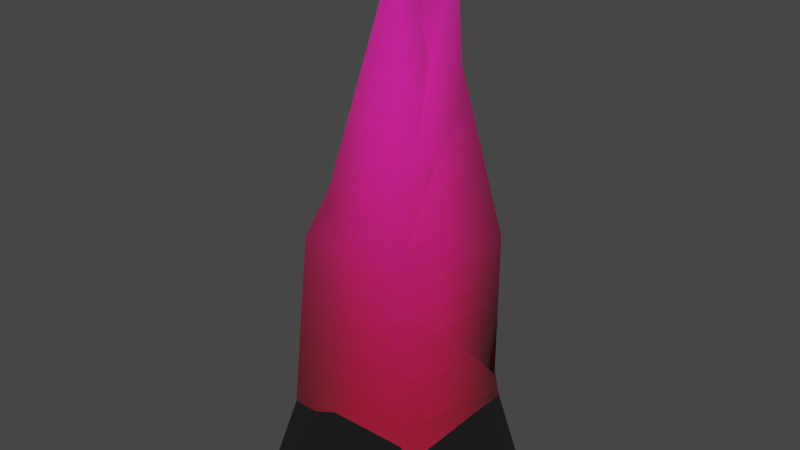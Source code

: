 # Source: spike_modelset.blend  (saved by Blender 3.4.6; exported with 4.5.12 LTS)
import bpy
from mathutils import Matrix  # noqa: F401  (used for matrix-valued properties, if any)

bpy.ops.wm.read_factory_settings(use_empty=True)
scene = bpy.context.scene
scene.name = 'Scene'

# ---- collections
col_collection = bpy.data.collections.new('Collection'); scene.collection.children.link(col_collection)

# ---- images (referenced by path relative to the original .blend; pixels are not part of the script)
import os
ASSET_DIR = os.environ.get("B2B_ASSET_DIR", "")  # directory of the original .blend (textures are referenced by path, not embedded)
HERE = os.path.dirname(os.path.abspath(__file__))  # packed textures are extracted next to this script under _unpacked/

def load_image(name, relpath, width, height, colorspace="sRGB"):
    """Load a texture the original file referenced (path relative to the .blend, or extracted next to this script)."""
    p = next((c for c in (os.path.join(HERE, relpath), os.path.join(ASSET_DIR, relpath)) if relpath and os.path.exists(c)), "")
    if p:
        img = bpy.data.images.load(p, check_existing=True)
        img.name = name
    else:  # same state as the original file: an image datablock whose file is absent (Cycles renders it pink)
        img = bpy.data.images.new(name, width, height)
        img.source = "FILE"
        img.filepath = "//" + (relpath or name)
    img.colorspace_settings.name = colorspace
    return img
img_image_0 = load_image('Image_0', '_unpacked/Image_0.c429af1d.png', 64, 256, 'sRGB')

# ---- materials (node trees are filled in below, after node groups)
mat_magentafade = bpy.data.materials.new('magentafade')
mat_magentafade.use_backface_culling = True
mat_magentafade.use_transparent_shadow = False

# ---- material node trees
mat_magentafade.use_nodes = True; mat_magentafade.node_tree.nodes.clear()
_N = mat_magentafade.node_tree.nodes; _L = mat_magentafade.node_tree.links
n0 = _N.new('ShaderNodeBsdfPrincipled'); n0.name = 'Principled BSDF'; n0.location = (10, 300)
n0.distribution = 'GGX'
n0.subsurface_method = 'RANDOM_WALK_SKIN'
n0.inputs[2].default_value = 1.0
n0.inputs[27].default_value = (0.0, 0.0, 0.0, 1.0)
n0.inputs[28].default_value = 1.0
n1 = _N.new('ShaderNodeOutputMaterial'); n1.name = 'Material Output'; n1.location = (320, 270)
n2 = _N.new('ShaderNodeTexImage'); n2.name = 'Image Texture'; n2.location = (-440, 210)
n2.label = 'BASE COLOR'
n2.image = img_image_0
_L.new(n0.outputs[0], n1.inputs[0])
_L.new(n2.outputs[0], n0.inputs[0])
_L.new(n2.outputs[1], n0.inputs[4])
n1.is_active_output = True

# ---- world
world_world = bpy.data.worlds.new('World'); scene.world = world_world
world_world.use_nodes = True; world_world.node_tree.nodes.clear()
_N = world_world.node_tree.nodes; _L = world_world.node_tree.links
n0 = _N.new('ShaderNodeOutputWorld'); n0.name = 'World Output'; n0.location = (300, 300)
n1 = _N.new('ShaderNodeBackground'); n1.name = 'Background'; n1.location = (10, 300)
n1.inputs[0].default_value = (0.05088, 0.05088, 0.05088, 1.0)
_L.new(n1.outputs[0], n0.inputs[0])
n0.is_active_output = True
world_world.color = (0.05088, 0.05088, 0.05088)
world_world.use_sun_shadow = False
world_world.sun_shadow_jitter_overblur = 0.0

# ---- meshes
me_rsrc_world_dynamic_traps_n_hazards_floor_whitespace_hidden_trig = bpy.data.meshes.new('rsrc.world.dynamic.traps_n_hazards.floor.whitespace.hidden_trig')
me_rsrc_world_dynamic_traps_n_hazards_floor_whitespace_hidden_trig.from_pydata([(0.2, 0.0, -0.2), (0.1196, -0.4074, -0.07765), (-0.1196, -0.4074, -0.07765), (-0.08039, -0.6113, -0.1054), (-1.127e-08, -0.9439, 0.1177), (-0.092, -0.5166, 0.06488), (0.092, -0.5166, 0.06488), (0.2, 0.0, 0.2), (0.08039, -0.6113, -0.1054), (-0.2, 0.0, 0.2), (-0.2, 0.0, -0.2), (-0.1187, -0.4828, 0.09955), (-0.1605, -0.2, 0.1477), (0.1605, -0.2, 0.1477), (-0.1605, -0.2, -0.1399), (0.1187, -0.4828, 0.09955), (0.1605, -0.2, -0.1399), (-0.1187, -0.6093, -0.1327), (0.1187, -0.6093, -0.1327), (7.887e-09, -1.189, 0.1804)], [], [(10, 0, 1), (1, 2, 10), (2, 1, 8), (8, 3, 2), (8, 4, 3), (7, 9, 5), (5, 6, 7), (5, 4, 6), (1, 0, 7), (1, 7, 6), (1, 6, 8), (8, 6, 4), (5, 3, 4), (2, 3, 5), (2, 5, 9), (2, 9, 10), (11, 12, 13), (14, 12, 11), (13, 15, 11), (15, 13, 16), (11, 17, 14), (16, 14, 17), (17, 18, 16), (16, 18, 15), (17, 19, 18), (18, 19, 15), (11, 19, 17), (15, 19, 11)])
me_rsrc_world_dynamic_traps_n_hazards_floor_whitespace_hidden_trig.polygons.foreach_set('use_smooth', [True] * 28)
_uv = me_rsrc_world_dynamic_traps_n_hazards_floor_whitespace_hidden_trig.uv_layers.new(name='UVMap')
_uv.uv.foreach_set('vector', [0.1556, 0.04481, 0.8444, 0.04481, 0.706, 0.1145, 0.706, 0.1145, 0.294, 0.1145, 0.1556, 0.04481, 0.294, 0.1145, 0.706, 0.1145, 0.6384, 0.1315, 0.6384, 0.1315, 0.3616, 0.1315, 0.294, 0.1145, 0.6384, 0.1315, 0.5, 0.2132, 0.3616, 0.1315, 0.8444, 0.1253, 0.1556, 0.1253, 0.3416, 0.1552, 0.3416, 0.1552, 0.6584, 0.1552, 0.8444, 0.1253, 0.3416, 0.1552, 0.5, 0.2132, 0.6584, 0.1552, 0.706, 0.1145, 0.8444, 0.04481, 0.8444, 0.1253, 0.706, 0.1145, 0.8444, 0.1253, 0.6584, 0.1552, 0.706, 0.1145, 0.6584, 0.1552, 0.6384, 0.1315, 0.6384, 0.1315, 0.6584, 0.1552, 0.5, 0.2132, 0.3416, 0.1552, 0.3616, 0.1315, 0.5, 0.2132, 0.294, 0.1145, 0.3616, 0.1315, 0.3416, 0.1552, 0.294, 0.1145, 0.3416, 0.1552, 0.1556, 0.1253, 0.294, 0.1145, 0.1556, 0.1253, 0.1556, 0.04481, 0.1697, 0.4645, 0.05344, 0.26, 0.9466, 0.26, 0.05344, 0.26, 0.05344, 0.26, 0.1697, 0.4645, 0.9466, 0.26, 0.8303, 0.4645, 0.1697, 0.4645, 0.8303, 0.4645, 0.9466, 0.26, 0.9466, 0.26, 0.1697, 0.4645, 0.1697, 0.5605, 0.05344, 0.26, 0.9466, 0.26, 0.05344, 0.26, 0.1697, 0.5605, 0.1697, 0.5605, 0.8303, 0.5605, 0.9466, 0.26, 0.9466, 0.26, 0.8303, 0.5605, 0.8303, 0.4645, 0.1697, 0.5605, 0.5, 0.99, 0.8303, 0.5605, 0.8303, 0.5605, 0.5, 0.99, 0.8303, 0.4645, 0.1697, 0.4645, 0.5, 0.99, 0.1697, 0.5605, 0.8303, 0.4645, 0.5, 0.99, 0.1697, 0.4645])
me_rsrc_world_dynamic_traps_n_hazards_floor_whitespace_hidden_trig.materials.append(mat_magentafade)
me_rsrc_world_dynamic_traps_n_hazards_floor_whitespace_hidden_trig.update()
me_rsrc_world_dynamic_traps_n_hazards_floor_whitespace_hidden_trig.normals_split_custom_set([tuple(v) for v in zip(*[iter([0.02375, -0.2832, -0.9588, 0.9786, -0.2031, -0.03332, 0.06986, -0.1182, -0.9905, 0.06986, -0.1182, -0.9905, -0.0699, -0.1181, -0.9905, 0.02375, -0.2832, -0.9588, -0.0699, -0.1181, -0.9905, 0.06986, -0.1182, -0.9905, -0.07772, -0.1634, -0.9835, -0.07772, -0.1634, -0.9835, -0.9754, -0.2161, -0.04337, -0.0699, -0.1181, -0.9905, -0.07772, -0.1634, -0.9835, -3.04e-06, -0.5452, -0.8383, -0.9754, -0.2161, -0.04337, 0.979, -0.2025, 0.02416, -0.9794, -0.201, 0.01846, -0.0592, -0.1031, 0.9929, -0.0592, -0.1031, 0.9929, 0.9799, -0.199, -0.01326, 0.979, -0.2025, 0.02416, -0.0592, -0.1031, 0.9929, -3.04e-06, -0.5452, -0.8383, 0.9799, -0.199, -0.01326, 0.06986, -0.1182, -0.9905, 0.9786, -0.2031, -0.03332, 0.979, -0.2025, 0.02416, 0.06986, -0.1182, -0.9905, 0.979, -0.2025, 0.02416, 0.9799, -0.199, -0.01326, 0.06986, -0.1182, -0.9905, 0.9799, -0.199, -0.01326, -0.07772, -0.1634, -0.9835, -0.07772, -0.1634, -0.9835, 0.9799, -0.199, -0.01326, -3.04e-06, -0.5452, -0.8383, -0.0592, -0.1031, 0.9929, -0.9754, -0.2161, -0.04337, -3.04e-06, -0.5452, -0.8383, -0.0699, -0.1181, -0.9905, -0.9754, -0.2161, -0.04337, -0.0592, -0.1031, 0.9929, -0.0699, -0.1181, -0.9905, -0.0592, -0.1031, 0.9929, -0.9794, -0.201, 0.01846, -0.0699, -0.1181, -0.9905, -0.9794, -0.201, 0.01846, 0.02375, -0.2832, -0.9588, 0.7147, 0.1219, -0.6887, 0.6857, 0.2195, -0.694, -0.6856, 0.2195, -0.6941, 0.7285, 0.105, 0.6769, 0.6857, 0.2195, -0.694, 0.7147, 0.1219, -0.6887, -0.6856, 0.2195, -0.6941, -0.7148, 0.1219, -0.6887, 0.7147, 0.1219, -0.6887, -0.7148, 0.1219, -0.6887, -0.6856, 0.2195, -0.6941, -0.7285, 0.105, 0.6769, 0.7147, 0.1219, -0.6887, 0.6724, 0.2672, 0.6903, 0.7285, 0.105, 0.6769, -0.7285, 0.105, 0.6769, 0.7285, 0.105, 0.6769, 0.6724, 0.2672, 0.6903, 0.6724, 0.2672, 0.6903, -0.6724, 0.2672, 0.6902, -0.7285, 0.105, 0.6769, -0.7285, 0.105, 0.6769, -0.6724, 0.2672, 0.6902, -0.7148, 0.1219, -0.6887, 0.6724, 0.2672, 0.6903, 0.0, 0.9532, -0.3023, -0.6724, 0.2672, 0.6902, -0.6724, 0.2672, 0.6902, 0.0, 0.9532, -0.3023, -0.7148, 0.1219, -0.6887, 0.7147, 0.1219, -0.6887, 0.0, 0.9532, -0.3023, 0.6724, 0.2672, 0.6903, -0.7148, 0.1219, -0.6887, 0.0, 0.9532, -0.3023, 0.7147, 0.1219, -0.6887])] * 3)])
me_rsrc_world_dynamic_traps_n_hazards_floor_whitespace_hidden = bpy.data.meshes.new('rsrc.world.dynamic.traps_n_hazards.floor.whitespace.hidden_')
me_rsrc_world_dynamic_traps_n_hazards_floor_whitespace_hidden.from_pydata([(-0.2, 0.0, -0.2), (0.2, 0.0, -0.2), (0.1196, -0.3058, -0.08537), (-0.08022, -0.4019, -0.04512), (0.08039, -0.6906, -0.08039), (-0.2, 0.0, 0.2), (-0.1032, -0.4086, 0.1183), (-0.08039, -0.5981, -0.08039), (0.0, -1.0, 0.0), (0.2, 0.0, 0.2), (0.1126, -0.437, 0.1126), (0.1579, -0.16, -0.1401), (-0.152, -0.16, -0.1386), (-0.1124, -0.56, -0.1293), (-0.1528, -0.2, 0.1599), (0.1207, -0.6525, -0.1293), (0.16, -0.2, 0.16), (-0.008481, -1.2, 0.02471), (0.1219, -0.507, 0.1205)], [], [(0, 1, 2), (2, 3, 0), (2, 4, 3), (7, 3, 4), (4, 8, 7), (9, 5, 6), (9, 6, 10), (10, 6, 8), (5, 0, 3), (3, 6, 5), (3, 7, 6), (8, 6, 7), (2, 1, 9), (9, 10, 2), (2, 10, 4), (10, 8, 4), (11, 12, 13), (13, 12, 14), (11, 13, 15), (11, 15, 16), (15, 13, 17), (13, 14, 17), (15, 17, 18), (14, 18, 17), (15, 18, 16), (14, 16, 18)])
me_rsrc_world_dynamic_traps_n_hazards_floor_whitespace_hidden.polygons.foreach_set('use_smooth', [1, 1, 1, 1, 1, 0, 0, 0, 1, 1, 1, 1, 1, 1, 1, 1, 1, 1, 1, 1, 1, 1, 1, 1, 1, 1])
_uv = me_rsrc_world_dynamic_traps_n_hazards_floor_whitespace_hidden.uv_layers.new(name='UVMap')
_uv.uv.foreach_set('vector', [0.3153, 0.01453, 0.9369, 0.01453, 0.812, 0.1005, 0.812, 0.1005, 0.4402, 0.1005, 0.3153, 0.01453, 0.812, 0.1005, 0.751, 0.1324, 0.4402, 0.1005, 0.5012, 0.1324, 0.4402, 0.1005, 0.751, 0.1324, 0.751, 0.1324, 0.6261, 0.2116, 0.5012, 0.1324, 0.9369, 0.05065, 0.3153, 0.05065, 0.4423, 0.1164, 0.9369, 0.05065, 0.4423, 0.1164, 0.8011, 0.121, 0.8011, 0.121, 0.4423, 0.1164, 0.6261, 0.2116, 0.3153, 0.05065, 0.3153, 0.01453, 0.4402, 0.1005, 0.4402, 0.1005, 0.4423, 0.1164, 0.3153, 0.05065, 0.4402, 0.1005, 0.5012, 0.1324, 0.4423, 0.1164, 0.6261, 0.2116, 0.4423, 0.1164, 0.5012, 0.1324, 0.812, 0.1005, 0.9369, 0.01453, 0.9369, 0.05065, 0.9369, 0.05065, 0.8011, 0.121, 0.812, 0.1005, 0.812, 0.1005, 0.8011, 0.121, 0.751, 0.1324, 0.8011, 0.121, 0.6261, 0.2116, 0.751, 0.1324, 0.9536, 0.26, -0.01477, 0.26, 0.1089, 0.5384, 0.1089, 0.5384, -0.01477, 0.26, -0.01752, 0.2788, 0.9536, 0.26, 0.1089, 0.5384, 0.8373, 0.6051, 0.9536, 0.26, 0.8373, 0.6051, 0.9601, 0.2788, 0.8373, 0.6051, 0.1089, 0.5384, 0.4336, 0.99, 0.1089, 0.5384, -0.01752, 0.2788, 0.4336, 0.99, 0.8373, 0.6051, 0.4336, 0.99, 0.841, 0.5001, -0.01752, 0.2788, 0.841, 0.5001, 0.4336, 0.99, 0.8373, 0.6051, 0.841, 0.5001, 0.9601, 0.2788, -0.01752, 0.2788, 0.9601, 0.2788, 0.841, 0.5001])
me_rsrc_world_dynamic_traps_n_hazards_floor_whitespace_hidden.materials.append(mat_magentafade)
me_rsrc_world_dynamic_traps_n_hazards_floor_whitespace_hidden.update()
me_rsrc_world_dynamic_traps_n_hazards_floor_whitespace_hidden.normals_split_custom_set([tuple(v) for v in zip(*[iter([0.01432, -0.3505, -0.9364, 0.9632, -0.2664, -0.03508, -0.03997, -0.2542, -0.9663, -0.03997, -0.2542, -0.9663, -0.1197, -0.1239, -0.9851, 0.01432, -0.3505, -0.9364, -0.03997, -0.2542, -0.9663, -0.1106, -0.09926, -0.9889, -0.1197, -0.1239, -0.9851, -0.9908, -0.1355, -0.007821, -0.1197, -0.1239, -0.9851, -0.1106, -0.09926, -0.9889, -0.1106, -0.09926, -0.9889, -0.9328, -0.3295, -0.146, -0.9908, -0.1355, -0.007821, 0.0, -0.1961, 0.9806, 0.0, -0.1961, 0.9806, 0.0, -0.1961, 0.9806, 1.774e-06, -0.1961, 0.9806, 1.774e-06, -0.1961, 0.9806, 1.774e-06, -0.1961, 0.9806, 1.816e-06, -0.1961, 0.9806, 1.816e-06, -0.1961, 0.9806, 1.816e-06, -0.1961, 0.9806, -0.9635, -0.2653, -0.03574, 0.01432, -0.3505, -0.9364, -0.1197, -0.1239, -0.9851, -0.1197, -0.1239, -0.9851, -0.9845, -0.1413, -0.1038, -0.9635, -0.2653, -0.03574, -0.1197, -0.1239, -0.9851, -0.9908, -0.1355, -0.007821, -0.9845, -0.1413, -0.1038, -0.9328, -0.3295, -0.146, -0.9845, -0.1413, -0.1038, -0.9908, -0.1355, -0.007821, -0.03997, -0.2542, -0.9663, 0.9632, -0.2664, -0.03508, 0.9738, -0.2251, -0.03314, 0.9738, -0.2251, -0.03314, 0.9885, -0.1484, -0.02886, -0.03997, -0.2542, -0.9663, -0.03997, -0.2542, -0.9663, 0.9885, -0.1484, -0.02886, -0.1106, -0.09926, -0.9889, 0.9885, -0.1484, -0.02886, -0.9328, -0.3295, -0.146, -0.1106, -0.09926, -0.9889, -0.6772, 0.06826, 0.7327, 0.6851, 0.0846, 0.7235, 0.7038, 0.1649, 0.691, 0.7038, 0.1649, 0.691, 0.6851, 0.0846, 0.7235, 0.7282, 0.1718, -0.6635, -0.6772, 0.06826, 0.7327, 0.7038, 0.1649, 0.691, -0.6821, 0.2366, 0.6919, -0.6772, 0.06826, 0.7327, -0.6821, 0.2366, 0.6919, -0.7258, 0.1523, -0.6709, -0.6821, 0.2366, 0.6919, 0.7038, 0.1649, 0.691, 0.03077, 0.9975, -0.06431, 0.7038, 0.1649, 0.691, 0.7282, 0.1718, -0.6635, 0.03077, 0.9975, -0.06431, -0.6821, 0.2366, 0.6919, 0.03077, 0.9975, -0.06431, -0.6667, 0.1924, -0.72, 0.7282, 0.1718, -0.6635, -0.6667, 0.1924, -0.72, 0.03077, 0.9975, -0.06431, -0.6821, 0.2366, 0.6919, -0.6667, 0.1924, -0.72, -0.7258, 0.1523, -0.6709, 0.7282, 0.1718, -0.6635, -0.7258, 0.1523, -0.6709, -0.6667, 0.1924, -0.72])] * 3)])
me_rsrc_world_dynamic_traps_n_hazards_floor_whitespace_hidden__001 = bpy.data.meshes.new('rsrc.world.dynamic.traps_n_hazards.floor.whitespace.hidden_.001')
me_rsrc_world_dynamic_traps_n_hazards_floor_whitespace_hidden__001.from_pydata([(-0.06488, -0.4242, -0.06197), (-0.06488, -0.5587, 0.06366), (0.08782, -0.3041, 0.1196), (0.2, 0.0, 0.2), (-0.2, 0.0, 0.2), (0.148, -0.6113, 0.08039), (-0.05777, -0.979, 0.1314), (0.1054, -0.6113, -0.1136), (0.07765, -0.4074, -0.08958), (-0.2, 0.0, -0.2), (0.2, 0.0, -0.2), (-0.09955, -0.3904, -0.0887), (-0.1355, -0.2, -0.1358), (-0.1508, -0.2, 0.1499), (0.1172, -0.27, -0.1265), (-0.09955, -0.5249, 0.09038), (0.1465, -0.1438, 0.1599), (0.1327, -0.6093, -0.152), (0.1753, -0.6093, 0.1187), (-0.1272, -1.234, 0.2326)], [], [(10, 3, 2), (2, 8, 10), (8, 2, 5), (5, 7, 8), (5, 6, 7), (4, 9, 0), (0, 1, 4), (0, 6, 1), (2, 3, 4), (2, 4, 1), (2, 1, 5), (5, 1, 6), (0, 7, 6), (8, 7, 0), (8, 0, 9), (8, 9, 10), (11, 12, 13), (14, 12, 11), (13, 15, 11), (15, 13, 16), (11, 17, 14), (16, 14, 17), (17, 18, 16), (16, 18, 15), (17, 19, 18), (18, 19, 15), (11, 19, 17), (15, 19, 11)])
me_rsrc_world_dynamic_traps_n_hazards_floor_whitespace_hidden__001.polygons.foreach_set('use_smooth', [True] * 28)
_uv = me_rsrc_world_dynamic_traps_n_hazards_floor_whitespace_hidden__001.uv_layers.new(name='UVMap')
_uv.uv.foreach_set('vector', [0.4082, 0.04134, 0.5918, 0.04134, 0.5549, 0.111, 0.5549, 0.111, 0.4451, 0.111, 0.4082, 0.04134, 0.4451, 0.111, 0.5549, 0.111, 0.5369, 0.128, 0.5369, 0.128, 0.4631, 0.128, 0.4451, 0.111, 0.5369, 0.128, 0.5, 0.2097, 0.4631, 0.128, 0.5918, 0.1218, 0.4082, 0.1218, 0.4578, 0.1518, 0.4578, 0.1518, 0.5422, 0.1518, 0.5918, 0.1218, 0.4578, 0.1518, 0.5, 0.2097, 0.5422, 0.1518, 0.5549, 0.111, 0.5918, 0.04134, 0.5918, 0.1218, 0.5549, 0.111, 0.5918, 0.1218, 0.5422, 0.1518, 0.5549, 0.111, 0.5422, 0.1518, 0.5369, 0.128, 0.5369, 0.128, 0.5422, 0.1518, 0.5, 0.2097, 0.4578, 0.1518, 0.4631, 0.128, 0.5, 0.2097, 0.4451, 0.111, 0.4631, 0.128, 0.4578, 0.1518, 0.4451, 0.111, 0.4578, 0.1518, 0.4082, 0.1218, 0.4451, 0.111, 0.4082, 0.1218, 0.4082, 0.04134, 0.3975, 0.4197, 0.3645, 0.2888, 0.3505, 0.2888, 0.5963, 0.3369, 0.3645, 0.2888, 0.3975, 0.4197, 0.3505, 0.2888, 0.3975, 0.5122, 0.3975, 0.4197, 0.3975, 0.5122, 0.3505, 0.2888, 0.6231, 0.2501, 0.3975, 0.4197, 0.6105, 0.5703, 0.5963, 0.3369, 0.6231, 0.2501, 0.5963, 0.3369, 0.6105, 0.5703, 0.6105, 0.5703, 0.6495, 0.5703, 0.6231, 0.2501, 0.6231, 0.2501, 0.6495, 0.5703, 0.3975, 0.5122, 0.6105, 0.5703, 0.3722, 1.0, 0.6495, 0.5703, 0.6495, 0.5703, 0.3722, 1.0, 0.3975, 0.5122, 0.3975, 0.4197, 0.3722, 1.0, 0.6105, 0.5703, 0.3975, 0.5122, 0.3722, 1.0, 0.3975, 0.4197])
me_rsrc_world_dynamic_traps_n_hazards_floor_whitespace_hidden__001.materials.append(mat_magentafade)
me_rsrc_world_dynamic_traps_n_hazards_floor_whitespace_hidden__001.update()
me_rsrc_world_dynamic_traps_n_hazards_floor_whitespace_hidden__001.normals_split_custom_set([tuple(v) for v in zip(*[iter([0.949, -0.3127, 0.04055, 0.03292, -0.2667, 0.9632, 0.9848, -0.165, 0.05473, 0.9848, -0.165, 0.05473, 0.9951, 0.008285, -0.09807, 0.949, -0.3127, 0.04055, 0.9951, 0.008285, -0.09807, 0.9848, -0.165, 0.05473, 0.9362, -0.1568, -0.3145, 0.9362, -0.1568, -0.3145, -0.4457, -0.2007, -0.8724, 0.9951, 0.008285, -0.09807, 0.9362, -0.1568, -0.3145, -0.9428, -0.06441, -0.3271, -0.4457, -0.2007, -0.8724, -0.9596, -0.2778, -0.04465, -0.03017, -0.2811, -0.9592, -0.9674, -0.2012, -0.1538, -0.9674, -0.2012, -0.1538, -0.08286, -0.04964, 0.9953, -0.9596, -0.2778, -0.04465, -0.9674, -0.2012, -0.1538, -0.9428, -0.06441, -0.3271, -0.08286, -0.04964, 0.9953, 0.9848, -0.165, 0.05473, 0.03292, -0.2667, 0.9632, -0.9596, -0.2778, -0.04465, 0.9848, -0.165, 0.05473, -0.9596, -0.2778, -0.04465, -0.08286, -0.04964, 0.9953, 0.9848, -0.165, 0.05473, -0.08286, -0.04964, 0.9953, 0.9362, -0.1568, -0.3145, 0.9362, -0.1568, -0.3145, -0.08286, -0.04964, 0.9953, -0.9428, -0.06441, -0.3271, -0.9674, -0.2012, -0.1538, -0.4457, -0.2007, -0.8724, -0.9428, -0.06441, -0.3271, 0.9951, 0.008285, -0.09807, -0.4457, -0.2007, -0.8724, -0.9674, -0.2012, -0.1538, 0.9951, 0.008285, -0.09807, -0.9674, -0.2012, -0.1538, -0.03017, -0.2811, -0.9592, 0.9951, 0.008285, -0.09807, -0.03017, -0.2811, -0.9592, 0.949, -0.3127, 0.04055, 0.7309, 0.1739, 0.6599, 0.7273, 0.2912, 0.6215, 0.6565, 0.2514, -0.7112, -0.6398, 0.004136, 0.7685, 0.7273, 0.2912, 0.6215, 0.7309, 0.1739, 0.6599, 0.6565, 0.2514, -0.7112, 0.757, 0.007594, -0.6534, 0.7309, 0.1739, 0.6599, 0.757, 0.007594, -0.6534, 0.6565, 0.2514, -0.7112, -0.6076, 0.08545, -0.7896, 0.7309, 0.1739, 0.6599, -0.4641, 0.2857, 0.8385, -0.6398, 0.004136, 0.7685, -0.6076, 0.08545, -0.7896, -0.6398, 0.004136, 0.7685, -0.4641, 0.2857, 0.8385, -0.4641, 0.2857, 0.8385, -0.7968, 0.1279, -0.5906, -0.6076, 0.08545, -0.7896, -0.6076, 0.08545, -0.7896, -0.7968, 0.1279, -0.5906, 0.757, 0.007594, -0.6534, -0.4641, 0.2857, 0.8385, 0.2372, 0.9204, -0.3108, -0.7968, 0.1279, -0.5906, -0.7968, 0.1279, -0.5906, 0.2372, 0.9204, -0.3108, 0.757, 0.007594, -0.6534, 0.7309, 0.1739, 0.6599, 0.2372, 0.9204, -0.3108, -0.4641, 0.2857, 0.8385, 0.757, 0.007594, -0.6534, 0.2372, 0.9204, -0.3108, 0.7309, 0.1739, 0.6599])] * 3)])

# ---- objects
ob_hidden_triggered_part_model_spike_nodes__core = bpy.data.objects.new('hidden_triggered.part_model_spike-Nodes["core"]', None)
ob_hidden_triggered_part_model_spikeset_meshsets_spike1__mesh_0 = bpy.data.objects.new('hidden_triggered.part_model_spikeset-MeshSets[spike1].Mesh[0]', me_rsrc_world_dynamic_traps_n_hazards_floor_whitespace_hidden_trig)
ob_hidden_triggered_part_model_spikeset_meshsets_spike2__mesh_0 = bpy.data.objects.new('hidden_triggered.part_model_spikeset-MeshSets[spike2].Mesh[0]', me_rsrc_world_dynamic_traps_n_hazards_floor_whitespace_hidden)
ob_hidden_triggered_part_model_spikeset_meshsets_spike3__mesh_0 = bpy.data.objects.new('hidden_triggered.part_model_spikeset-MeshSets[spike3].Mesh[0]', me_rsrc_world_dynamic_traps_n_hazards_floor_whitespace_hidden__001)

# ---- transforms, parenting, visibility, modifiers, constraints
ob_hidden_triggered_part_model_spike_nodes__core.location = (0.0, 0.0, 0.0)
ob_hidden_triggered_part_model_spike_nodes__core.rotation_mode = 'QUATERNION'
ob_hidden_triggered_part_model_spike_nodes__core.rotation_quaternion = (0.7071, -0.7071, -1.57e-16, -9.358e-24)
ob_hidden_triggered_part_model_spike_nodes__core.empty_display_size = 0.001
ob_hidden_triggered_part_model_spikeset_meshsets_spike1__mesh_0.parent = ob_hidden_triggered_part_model_spike_nodes__core
ob_hidden_triggered_part_model_spikeset_meshsets_spike1__mesh_0.location = (0.0, 0.0, 0.0)
ob_hidden_triggered_part_model_spikeset_meshsets_spike1__mesh_0.rotation_mode = 'QUATERNION'
ob_hidden_triggered_part_model_spikeset_meshsets_spike1__mesh_0.rotation_quaternion = (1.0, 0.0, 0.0, 0.0)
ob_hidden_triggered_part_model_spikeset_meshsets_spike2__mesh_0.parent = ob_hidden_triggered_part_model_spike_nodes__core
ob_hidden_triggered_part_model_spikeset_meshsets_spike2__mesh_0.location = (0.0, 0.0, 0.0)
ob_hidden_triggered_part_model_spikeset_meshsets_spike2__mesh_0.rotation_mode = 'QUATERNION'
ob_hidden_triggered_part_model_spikeset_meshsets_spike2__mesh_0.rotation_quaternion = (1.0, 0.0, 0.0, 0.0)
ob_hidden_triggered_part_model_spikeset_meshsets_spike3__mesh_0.parent = ob_hidden_triggered_part_model_spike_nodes__core
ob_hidden_triggered_part_model_spikeset_meshsets_spike3__mesh_0.location = (0.0, 0.0, 0.0)
ob_hidden_triggered_part_model_spikeset_meshsets_spike3__mesh_0.rotation_mode = 'QUATERNION'
ob_hidden_triggered_part_model_spikeset_meshsets_spike3__mesh_0.rotation_quaternion = (1.0, 0.0, 0.0, 0.0)

# ---- collection membership
scene.collection.objects.link(ob_hidden_triggered_part_model_spike_nodes__core)
scene.collection.objects.link(ob_hidden_triggered_part_model_spikeset_meshsets_spike1__mesh_0)
scene.collection.objects.link(ob_hidden_triggered_part_model_spikeset_meshsets_spike2__mesh_0)
scene.collection.objects.link(ob_hidden_triggered_part_model_spikeset_meshsets_spike3__mesh_0)

# ---- scene / render settings (as saved in the file)
scene.frame_start = 1; scene.frame_end = 250; scene.frame_set(1)
scene.render.engine = 'BLENDER_EEVEE_NEXT'
scene.cycles.sampling_pattern = 'TABULATED_SOBOL'
scene.cycles.use_light_tree = False
scene.view_settings.view_transform = 'Filmic'
bpy.context.view_layer.update()

# ---- added for rendering (the .blend has no active camera and no usable light): camera, sun
cam_auto = bpy.data.cameras.new('AutoCamera')
cam_auto.lens = 50.0
cam_auto.sensor_width = 36.0
cam_auto.clip_end = 1000.0
ob_auto_camera = bpy.data.objects.new('AutoCamera', cam_auto)
scene.collection.objects.link(ob_auto_camera)
ob_auto_camera.location = (1.26538, -1.50216, 1.62942)
ob_auto_camera.rotation_euler = (1.09748, -7.21219e-08, 0.694738)
scene.camera = ob_auto_camera
light_auto_sun = bpy.data.lights.new('AutoSun', 'SUN')
light_auto_sun.energy = 3.0
light_auto_sun.angle = 0.0523599
ob_auto_sun = bpy.data.objects.new('AutoSun', light_auto_sun)
scene.collection.objects.link(ob_auto_sun)
ob_auto_sun.rotation_euler = (0.872665, 0.174533, 0.523599)
bpy.context.view_layer.update()
